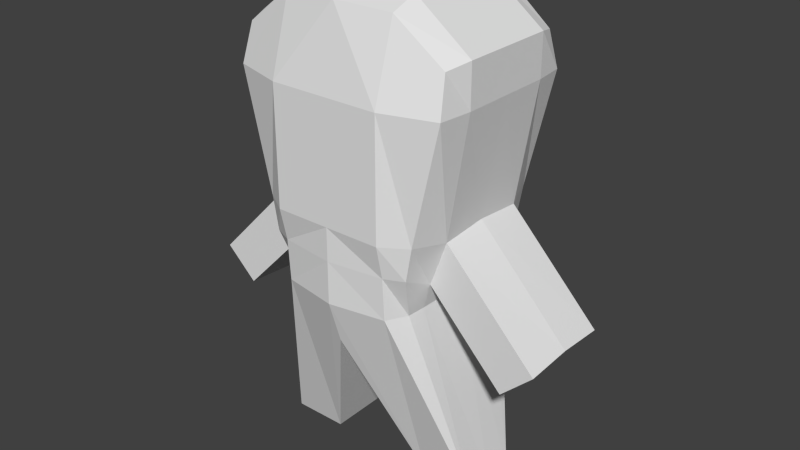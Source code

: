 # Source: demo.blend  (saved by Blender 2.75.0; exported with 4.5.12 LTS)
import bpy
from mathutils import Matrix  # noqa: F401  (used for matrix-valued properties, if any)

bpy.ops.wm.read_factory_settings(use_empty=True)
scene = bpy.context.scene
scene.name = 'Scene'

# ---- collections
col_collection_1 = bpy.data.collections.new('Collection 1'); scene.collection.children.link(col_collection_1)

# ---- world
world_world = bpy.data.worlds.new('World'); scene.world = world_world
world_world.color = (0.05088, 0.05088, 0.05088)
world_world.use_sun_shadow = False
world_world.sun_shadow_jitter_overblur = 0.0
world_world.cycles.sampling_method = 'MANUAL'
world_world.cycles.sample_map_resolution = 256

# ---- meshes
me_cube_003 = bpy.data.meshes.new('Cube.003')
me_cube_003.from_pydata([(-1.0, -0.2948, -1.0), (-0.9335, -0.7385, 0.8026), (-1.0, 0.2948, -1.0), (-0.9335, 0.7184, 0.8026), (-0.7217, -0.8393, 0.1516), (-1.0, 0.0, 0.8222), (-0.7217, 0.8192, 0.1516), (-1.0, 0.0, -1.0), (-5.96e-08, 0.8192, 0.9695), (0.0, 0.683, -0.3515), (-5.96e-08, -0.8393, 0.9695), (0.0, -0.8606, -0.3515), (0.0, 0.0, 1.0), (0.0, 0.0, -0.3515), (0.0, -1.0, 0.1516), (0.0, 1.0, 0.1516), (-0.8189, 0.0, 0.1516), (-0.9677, -0.8393, 0.6475), (-1.0, 0.5, 0.8222), (-0.5966, 0.713, -0.1661), (-0.5, 0.2948, -1.0), (-0.5, -0.7722, 0.9589), (-0.5966, -0.6962, -0.1661), (-1.0, -0.5, 0.8222), (-0.9677, 0.8192, 0.6475), (-0.5, 0.7521, 0.9589), (-0.5, -0.2948, -1.0), (-0.5, 0.0, 1.0), (0.0, -0.5, 1.0), (0.0, 0.5, 1.0), (-0.5, 0.0, -1.0), (0.0, -0.5, -0.3515), (0.0, 0.5, -0.3515), (0.0, -1.0, -0.1661), (0.0, -1.0, 0.6475), (-0.5, -1.0, 0.1516), (0.0, 1.0, -0.1661), (0.0, 1.0, 0.6475), (-0.5, 1.0, 0.1516), (-0.6191, 0.0, -0.1661), (-1.0, 0.0, 0.6475), (-0.8189, -0.5, 0.1356), (-0.8189, 0.5, 0.1356), (-1.0, 0.5, 0.6475), (-1.0, -0.5, 0.6475), (-0.6079, -0.5, -0.1661), (-0.5, 1.0, 0.6475), (-0.5, 0.9035, -0.1661), (-0.5, -1.0, 0.6475), (-0.5, -0.5, 1.0), (-0.5, 0.5, 1.0), (-0.5, -0.9004, -0.1661), (-0.6079, 0.5, -0.1661), (-0.6688, -0.8393, 0.0123), (-0.6688, 0.8192, 0.0123), (0.0, -1.0, 0.0123), (0.0, 1.0, 0.0123), (-0.6688, 0.0, -0.05878), (-0.6688, -0.5, -0.05878), (-0.5, 1.0, 0.0123), (-0.5, -0.9251, 0.0123), (-0.6688, 0.5, -0.05878), (-1.644, 0.5, -0.2673), (-1.644, 0.0, -0.2557), (-1.644, -0.5, -0.2673), (-1.313, 0.0, -0.395), (-1.356, -0.5, -0.395), (-1.356, 0.5, -0.395)], [], [(51, 22, 0, 26), (50, 25, 3, 18), (49, 27, 5, 23), (39, 52, 2, 7), (48, 17, 4, 35), (47, 36, 9, 20), (46, 37, 15, 38), (44, 40, 16, 41), (43, 24, 6, 42), (40, 43, 42, 16), (5, 18, 43, 40), (18, 3, 24, 43), (17, 44, 41, 4), (1, 23, 44, 17), (23, 5, 40, 44), (0, 7, 30, 26), (53, 58, 45, 22), (58, 57, 39, 45), (24, 46, 38, 6), (3, 25, 46, 24), (25, 8, 37, 46), (19, 47, 20, 2), (54, 59, 47, 19), (59, 56, 36, 47), (34, 48, 35, 14), (10, 21, 48, 34), (21, 1, 17, 48), (7, 2, 20, 30), (30, 20, 32, 13), (26, 31, 11), (26, 30, 13, 31), (52, 19, 2), (21, 49, 23, 1), (10, 28, 49, 21), (28, 12, 27, 49), (27, 50, 18, 5), (12, 29, 50, 27), (29, 8, 25, 50), (22, 45, 0), (33, 51, 26, 11), (55, 60, 51, 33), (60, 53, 22, 51), (20, 9, 32), (57, 61, 52, 39), (61, 54, 19, 52), (45, 39, 7, 0), (42, 6, 54, 61), (58, 41, 64, 66), (35, 4, 53, 60), (14, 35, 60, 55), (38, 15, 56, 59), (6, 38, 59, 54), (41, 16, 63, 64), (4, 41, 58, 53), (63, 62, 67, 65), (64, 63, 65, 66), (61, 57, 65, 67), (42, 61, 67, 62), (57, 58, 66, 65), (16, 42, 62, 63)])
me_cube_003.use_remesh_preserve_volume = False
me_cube_003.use_remesh_preserve_attributes = False
me_cube_003.use_mirror_vertex_groups = False
me_cube_003.update()

# ---- objects
ob_cube = bpy.data.objects.new('Cube', me_cube_003)

# ---- transforms, parenting, visibility, modifiers, constraints
ob_cube.location = (0.0, 0.0, 0.0)
ob_cube.scale = (0.4698, 0.4109, 1.0)
ob_cube.lineart.crease_threshold = 0.0
_m = ob_cube.modifiers.new('Mirror', 'MIRROR')

# ---- collection membership
col_collection_1.objects.link(ob_cube)

# ---- scene / render settings (as saved in the file)
scene.frame_start = 1; scene.frame_end = 250; scene.frame_set(1)
scene.render.engine = 'BLENDER_EEVEE_NEXT'
scene.render.resolution_percentage = 50
scene.render.dither_intensity = 0.0
scene.cycles.use_denoising = False
scene.cycles.samples = 10
scene.cycles.sampling_pattern = 'TABULATED_SOBOL'
scene.cycles.light_sampling_threshold = 0.0
scene.cycles.use_adaptive_sampling = False
scene.cycles.use_light_tree = False
scene.cycles.blur_glossy = 0.0
scene.cycles.pixel_filter_type = 'GAUSSIAN'
scene.cycles.sample_clamp_indirect = 0.0
scene.view_settings.view_transform = 'Standard'
bpy.context.view_layer.update()

# ---- added for rendering (the .blend has no active camera and no usable light): camera, sun
cam_auto = bpy.data.cameras.new('AutoCamera')
cam_auto.lens = 50.0
cam_auto.sensor_width = 36.0
cam_auto.clip_end = 1000.0
ob_auto_camera = bpy.data.objects.new('AutoCamera', cam_auto)
scene.collection.objects.link(ob_auto_camera)
ob_auto_camera.location = (2.45879, -2.95055, 1.96704)
ob_auto_camera.rotation_euler = (1.09748, -7.21219e-08, 0.694738)
scene.camera = ob_auto_camera
light_auto_sun = bpy.data.lights.new('AutoSun', 'SUN')
light_auto_sun.energy = 3.0
light_auto_sun.angle = 0.0523599
ob_auto_sun = bpy.data.objects.new('AutoSun', light_auto_sun)
scene.collection.objects.link(ob_auto_sun)
ob_auto_sun.rotation_euler = (0.872665, 0.174533, 0.523599)
bpy.context.view_layer.update()
